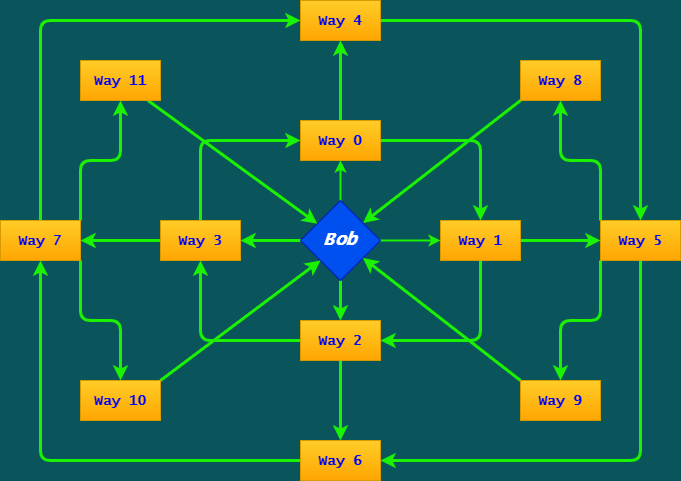

The diagram above was exported from draw.io. Its source (the exported page's mxGraphModel, read from the mxfile embedded in the PNG):
<mxGraphModel dx="1452" dy="546" grid="1" gridSize="10" guides="1" tooltips="1" connect="1" arrows="1" fold="1" page="1" pageScale="1" pageWidth="827" pageHeight="1169" background="#09555B" math="0" shadow="0">
  <root>
    <mxCell id="0" />
    <mxCell id="1" parent="0" />
    <mxCell id="pKmUN5NbqOEBuliLdA_0-5" value="" style="edgeStyle=orthogonalEdgeStyle;curved=0;rounded=1;sketch=0;orthogonalLoop=1;jettySize=auto;html=1;fontFamily=Lucida Console;fontSize=14;fontColor=#0000FF;strokeColor=#1AF202;fillColor=#f8cecc;strokeWidth=2;" edge="1" parent="1" source="pKmUN5NbqOEBuliLdA_0-1" target="pKmUN5NbqOEBuliLdA_0-2">
      <mxGeometry relative="1" as="geometry" />
    </mxCell>
    <mxCell id="pKmUN5NbqOEBuliLdA_0-6" value="" style="edgeStyle=orthogonalEdgeStyle;curved=0;rounded=1;sketch=0;orthogonalLoop=1;jettySize=auto;html=1;fontFamily=Lucida Console;fontSize=14;fontColor=#0000FF;strokeColor=#1AF202;fillColor=#f8cecc;strokeWidth=2;" edge="1" parent="1" source="pKmUN5NbqOEBuliLdA_0-1" target="pKmUN5NbqOEBuliLdA_0-3">
      <mxGeometry relative="1" as="geometry" />
    </mxCell>
    <mxCell id="pKmUN5NbqOEBuliLdA_0-9" value="" style="edgeStyle=orthogonalEdgeStyle;curved=0;rounded=1;sketch=0;orthogonalLoop=1;jettySize=auto;html=1;fontFamily=Lucida Console;fontSize=14;fontColor=#0000FF;strokeColor=#1AF202;strokeWidth=3;" edge="1" parent="1" source="pKmUN5NbqOEBuliLdA_0-1" target="pKmUN5NbqOEBuliLdA_0-8">
      <mxGeometry relative="1" as="geometry" />
    </mxCell>
    <mxCell id="pKmUN5NbqOEBuliLdA_0-10" value="" style="edgeStyle=orthogonalEdgeStyle;curved=0;rounded=1;sketch=0;orthogonalLoop=1;jettySize=auto;html=1;fontFamily=Lucida Console;fontSize=14;fontColor=#0000FF;strokeColor=#1AF202;strokeWidth=3;" edge="1" parent="1" source="pKmUN5NbqOEBuliLdA_0-1" target="pKmUN5NbqOEBuliLdA_0-7">
      <mxGeometry relative="1" as="geometry" />
    </mxCell>
    <mxCell id="pKmUN5NbqOEBuliLdA_0-1" value="Bob" style="rhombus;whiteSpace=wrap;html=1;rounded=0;sketch=0;strokeColor=#001DBC;fillColor=#0050ef;fontColor=#ffffff;fontFamily=Lucida Console;fontSize=18;fontStyle=3" vertex="1" parent="1">
      <mxGeometry x="300" y="200" width="80" height="80" as="geometry" />
    </mxCell>
    <mxCell id="pKmUN5NbqOEBuliLdA_0-22" style="edgeStyle=orthogonalEdgeStyle;rounded=1;sketch=0;jumpStyle=none;orthogonalLoop=1;jettySize=auto;html=1;fontFamily=Lucida Console;fontSize=14;fontColor=#0000FF;strokeColor=#1AF202;strokeWidth=3;entryX=0.5;entryY=0;entryDx=0;entryDy=0;" edge="1" parent="1" source="pKmUN5NbqOEBuliLdA_0-2" target="pKmUN5NbqOEBuliLdA_0-3">
      <mxGeometry relative="1" as="geometry">
        <mxPoint x="480" y="140" as="targetPoint" />
      </mxGeometry>
    </mxCell>
    <mxCell id="pKmUN5NbqOEBuliLdA_0-26" value="" style="edgeStyle=orthogonalEdgeStyle;rounded=1;sketch=0;jumpStyle=none;orthogonalLoop=1;jettySize=auto;html=1;fontFamily=Lucida Console;fontSize=14;fontColor=#0000FF;strokeColor=#1AF202;strokeWidth=3;" edge="1" parent="1" source="pKmUN5NbqOEBuliLdA_0-2" target="pKmUN5NbqOEBuliLdA_0-25">
      <mxGeometry relative="1" as="geometry" />
    </mxCell>
    <mxCell id="pKmUN5NbqOEBuliLdA_0-2" value="Way 0" style="rounded=0;whiteSpace=wrap;html=1;sketch=0;fontFamily=Lucida Console;fontSize=14;shadow=0;glass=0;rotation=0;fontStyle=1;gradientColor=#ffa500;fillColor=#ffcd28;strokeColor=#d79b00;fontColor=#0000FF;" vertex="1" parent="1">
      <mxGeometry x="300" y="120" width="80" height="40" as="geometry" />
    </mxCell>
    <mxCell id="pKmUN5NbqOEBuliLdA_0-21" value="" style="edgeStyle=orthogonalEdgeStyle;rounded=1;sketch=0;orthogonalLoop=1;jettySize=auto;html=1;fontFamily=Lucida Console;fontSize=14;fontColor=#0000FF;strokeColor=#1AF202;strokeWidth=3;entryX=1;entryY=0.5;entryDx=0;entryDy=0;jumpStyle=none;" edge="1" parent="1" source="pKmUN5NbqOEBuliLdA_0-3" target="pKmUN5NbqOEBuliLdA_0-7">
      <mxGeometry relative="1" as="geometry">
        <mxPoint x="480" y="340" as="targetPoint" />
        <Array as="points">
          <mxPoint x="480" y="340" />
        </Array>
      </mxGeometry>
    </mxCell>
    <mxCell id="pKmUN5NbqOEBuliLdA_0-28" value="" style="edgeStyle=orthogonalEdgeStyle;rounded=1;sketch=0;jumpStyle=none;orthogonalLoop=1;jettySize=auto;html=1;fontFamily=Lucida Console;fontSize=14;fontColor=#0000FF;strokeColor=#1AF202;strokeWidth=3;" edge="1" parent="1" source="pKmUN5NbqOEBuliLdA_0-3" target="pKmUN5NbqOEBuliLdA_0-27">
      <mxGeometry relative="1" as="geometry" />
    </mxCell>
    <mxCell id="pKmUN5NbqOEBuliLdA_0-3" value="Way 1" style="rounded=0;whiteSpace=wrap;html=1;sketch=0;fontFamily=Lucida Console;fontSize=14;shadow=0;glass=0;rotation=0;fontStyle=1;gradientColor=#ffa500;fillColor=#ffcd28;strokeColor=#d79b00;fontColor=#0000FF;" vertex="1" parent="1">
      <mxGeometry x="440" y="220" width="80" height="40" as="geometry" />
    </mxCell>
    <mxCell id="pKmUN5NbqOEBuliLdA_0-16" style="edgeStyle=orthogonalEdgeStyle;curved=0;rounded=1;sketch=0;orthogonalLoop=1;jettySize=auto;html=1;entryX=0.5;entryY=1;entryDx=0;entryDy=0;fontFamily=Lucida Console;fontSize=14;fontColor=#0000FF;strokeColor=#1AF202;strokeWidth=3;" edge="1" parent="1" source="pKmUN5NbqOEBuliLdA_0-7" target="pKmUN5NbqOEBuliLdA_0-8">
      <mxGeometry relative="1" as="geometry" />
    </mxCell>
    <mxCell id="pKmUN5NbqOEBuliLdA_0-30" value="" style="edgeStyle=orthogonalEdgeStyle;rounded=1;sketch=0;jumpStyle=none;orthogonalLoop=1;jettySize=auto;html=1;fontFamily=Lucida Console;fontSize=14;fontColor=#0000FF;strokeColor=#1AF202;strokeWidth=3;" edge="1" parent="1" source="pKmUN5NbqOEBuliLdA_0-7" target="pKmUN5NbqOEBuliLdA_0-29">
      <mxGeometry relative="1" as="geometry" />
    </mxCell>
    <mxCell id="pKmUN5NbqOEBuliLdA_0-7" value="Way 2" style="rounded=0;whiteSpace=wrap;html=1;sketch=0;fontFamily=Lucida Console;fontSize=14;shadow=0;glass=0;rotation=0;fontStyle=1;gradientColor=#ffa500;fillColor=#ffcd28;strokeColor=#d79b00;fontColor=#0000FF;" vertex="1" parent="1">
      <mxGeometry x="300" y="320" width="80" height="40" as="geometry" />
    </mxCell>
    <mxCell id="pKmUN5NbqOEBuliLdA_0-15" style="edgeStyle=orthogonalEdgeStyle;curved=0;rounded=1;sketch=0;orthogonalLoop=1;jettySize=auto;html=1;fontFamily=Lucida Console;fontSize=14;fontColor=#0000FF;strokeColor=#1AF202;strokeWidth=3;entryX=0;entryY=0.5;entryDx=0;entryDy=0;jumpStyle=arc;" edge="1" parent="1" source="pKmUN5NbqOEBuliLdA_0-8" target="pKmUN5NbqOEBuliLdA_0-2">
      <mxGeometry relative="1" as="geometry">
        <mxPoint x="200" y="140" as="targetPoint" />
        <Array as="points">
          <mxPoint x="200" y="140" />
        </Array>
      </mxGeometry>
    </mxCell>
    <mxCell id="pKmUN5NbqOEBuliLdA_0-24" value="" style="edgeStyle=orthogonalEdgeStyle;rounded=1;sketch=0;jumpStyle=none;orthogonalLoop=1;jettySize=auto;html=1;fontFamily=Lucida Console;fontSize=14;fontColor=#0000FF;strokeColor=#1AF202;strokeWidth=3;" edge="1" parent="1" source="pKmUN5NbqOEBuliLdA_0-8" target="pKmUN5NbqOEBuliLdA_0-23">
      <mxGeometry relative="1" as="geometry" />
    </mxCell>
    <mxCell id="pKmUN5NbqOEBuliLdA_0-8" value="Way 3" style="rounded=0;whiteSpace=wrap;html=1;sketch=0;fontFamily=Lucida Console;fontSize=14;shadow=0;glass=0;rotation=0;fontStyle=1;gradientColor=#ffa500;fillColor=#ffcd28;strokeColor=#d79b00;fontColor=#0000FF;" vertex="1" parent="1">
      <mxGeometry x="160" y="220" width="80" height="40" as="geometry" />
    </mxCell>
    <mxCell id="pKmUN5NbqOEBuliLdA_0-39" style="rounded=1;sketch=0;jumpStyle=none;orthogonalLoop=1;jettySize=auto;html=1;entryX=0;entryY=0.5;entryDx=0;entryDy=0;fontFamily=Lucida Console;fontSize=14;fontColor=#0000FF;strokeColor=#1AF202;strokeWidth=3;shadow=0;edgeStyle=orthogonalEdgeStyle;sourcePerimeterSpacing=0;" edge="1" parent="1" source="pKmUN5NbqOEBuliLdA_0-23" target="pKmUN5NbqOEBuliLdA_0-25">
      <mxGeometry relative="1" as="geometry">
        <Array as="points">
          <mxPoint x="40" y="20" />
        </Array>
      </mxGeometry>
    </mxCell>
    <mxCell id="pKmUN5NbqOEBuliLdA_0-45" style="edgeStyle=orthogonalEdgeStyle;rounded=1;sketch=0;jumpStyle=none;orthogonalLoop=1;jettySize=auto;html=1;exitX=1;exitY=0;exitDx=0;exitDy=0;shadow=0;fontFamily=Lucida Console;fontSize=14;fontColor=#0000FF;sourcePerimeterSpacing=0;strokeColor=#1AF202;strokeWidth=3;" edge="1" parent="1" source="pKmUN5NbqOEBuliLdA_0-23" target="pKmUN5NbqOEBuliLdA_0-44">
      <mxGeometry relative="1" as="geometry" />
    </mxCell>
    <mxCell id="pKmUN5NbqOEBuliLdA_0-47" style="edgeStyle=orthogonalEdgeStyle;rounded=1;sketch=0;jumpStyle=none;orthogonalLoop=1;jettySize=auto;html=1;exitX=1;exitY=1;exitDx=0;exitDy=0;shadow=0;fontFamily=Lucida Console;fontSize=14;fontColor=#0000FF;sourcePerimeterSpacing=0;strokeColor=#1AF202;strokeWidth=3;" edge="1" parent="1" source="pKmUN5NbqOEBuliLdA_0-23" target="pKmUN5NbqOEBuliLdA_0-46">
      <mxGeometry relative="1" as="geometry" />
    </mxCell>
    <mxCell id="pKmUN5NbqOEBuliLdA_0-23" value="Way 7" style="rounded=0;whiteSpace=wrap;html=1;sketch=0;fontFamily=Lucida Console;fontSize=14;shadow=0;glass=0;rotation=0;fontStyle=1;gradientColor=#ffa500;fillColor=#ffcd28;strokeColor=#d79b00;fontColor=#0000FF;" vertex="1" parent="1">
      <mxGeometry y="220" width="80" height="40" as="geometry" />
    </mxCell>
    <mxCell id="pKmUN5NbqOEBuliLdA_0-40" style="edgeStyle=orthogonalEdgeStyle;rounded=1;sketch=0;jumpStyle=none;orthogonalLoop=1;jettySize=auto;html=1;shadow=0;fontFamily=Lucida Console;fontSize=14;fontColor=#0000FF;sourcePerimeterSpacing=0;strokeColor=#1AF202;strokeWidth=3;entryX=0.5;entryY=0;entryDx=0;entryDy=0;" edge="1" parent="1" source="pKmUN5NbqOEBuliLdA_0-25" target="pKmUN5NbqOEBuliLdA_0-27">
      <mxGeometry relative="1" as="geometry">
        <mxPoint x="640" y="210" as="targetPoint" />
      </mxGeometry>
    </mxCell>
    <mxCell id="pKmUN5NbqOEBuliLdA_0-25" value="Way 4" style="rounded=0;whiteSpace=wrap;html=1;sketch=0;fontFamily=Lucida Console;fontSize=14;shadow=0;glass=0;rotation=0;fontStyle=1;gradientColor=#ffa500;fillColor=#ffcd28;strokeColor=#d79b00;fontColor=#0000FF;" vertex="1" parent="1">
      <mxGeometry x="300" width="80" height="40" as="geometry" />
    </mxCell>
    <mxCell id="pKmUN5NbqOEBuliLdA_0-42" style="edgeStyle=orthogonalEdgeStyle;rounded=1;sketch=0;jumpStyle=none;orthogonalLoop=1;jettySize=auto;html=1;entryX=1;entryY=0.5;entryDx=0;entryDy=0;shadow=0;fontFamily=Lucida Console;fontSize=14;fontColor=#0000FF;sourcePerimeterSpacing=0;strokeColor=#1AF202;strokeWidth=3;" edge="1" parent="1" source="pKmUN5NbqOEBuliLdA_0-27" target="pKmUN5NbqOEBuliLdA_0-29">
      <mxGeometry relative="1" as="geometry">
        <Array as="points">
          <mxPoint x="640" y="460" />
        </Array>
      </mxGeometry>
    </mxCell>
    <mxCell id="pKmUN5NbqOEBuliLdA_0-49" style="edgeStyle=orthogonalEdgeStyle;rounded=1;sketch=0;jumpStyle=none;orthogonalLoop=1;jettySize=auto;html=1;exitX=0;exitY=0;exitDx=0;exitDy=0;shadow=0;fontFamily=Lucida Console;fontSize=14;fontColor=#0000FF;sourcePerimeterSpacing=0;strokeColor=#1AF202;strokeWidth=3;" edge="1" parent="1" source="pKmUN5NbqOEBuliLdA_0-27" target="pKmUN5NbqOEBuliLdA_0-48">
      <mxGeometry relative="1" as="geometry" />
    </mxCell>
    <mxCell id="pKmUN5NbqOEBuliLdA_0-53" style="edgeStyle=orthogonalEdgeStyle;rounded=1;sketch=0;jumpStyle=none;orthogonalLoop=1;jettySize=auto;html=1;exitX=0;exitY=1;exitDx=0;exitDy=0;shadow=0;fontFamily=Lucida Console;fontSize=14;fontColor=#0000FF;sourcePerimeterSpacing=0;strokeColor=#1AF202;strokeWidth=3;" edge="1" parent="1" source="pKmUN5NbqOEBuliLdA_0-27" target="pKmUN5NbqOEBuliLdA_0-52">
      <mxGeometry relative="1" as="geometry" />
    </mxCell>
    <mxCell id="pKmUN5NbqOEBuliLdA_0-27" value="Way 5" style="rounded=0;whiteSpace=wrap;html=1;sketch=0;fontFamily=Lucida Console;fontSize=14;shadow=0;glass=0;rotation=0;fontStyle=1;gradientColor=#ffa500;fillColor=#ffcd28;strokeColor=#d79b00;fontColor=#0000FF;" vertex="1" parent="1">
      <mxGeometry x="600" y="220" width="80" height="40" as="geometry" />
    </mxCell>
    <mxCell id="pKmUN5NbqOEBuliLdA_0-33" style="edgeStyle=orthogonalEdgeStyle;rounded=1;sketch=0;jumpStyle=none;orthogonalLoop=1;jettySize=auto;html=1;entryX=0.5;entryY=1;entryDx=0;entryDy=0;fontFamily=Lucida Console;fontSize=14;fontColor=#0000FF;strokeColor=#1AF202;strokeWidth=3;" edge="1" parent="1" source="pKmUN5NbqOEBuliLdA_0-29" target="pKmUN5NbqOEBuliLdA_0-23">
      <mxGeometry relative="1" as="geometry" />
    </mxCell>
    <mxCell id="pKmUN5NbqOEBuliLdA_0-29" value="Way 6" style="rounded=0;whiteSpace=wrap;html=1;sketch=0;fontFamily=Lucida Console;fontSize=14;shadow=0;glass=0;rotation=0;fontStyle=1;gradientColor=#ffa500;fillColor=#ffcd28;strokeColor=#d79b00;fontColor=#0000FF;" vertex="1" parent="1">
      <mxGeometry x="300" y="440" width="80" height="40" as="geometry" />
    </mxCell>
    <mxCell id="pKmUN5NbqOEBuliLdA_0-54" style="rounded=1;sketch=0;jumpStyle=none;orthogonalLoop=1;jettySize=auto;html=1;shadow=0;fontFamily=Lucida Console;fontSize=14;fontColor=#0000FF;sourcePerimeterSpacing=0;strokeColor=#1AF202;strokeWidth=3;" edge="1" parent="1" source="pKmUN5NbqOEBuliLdA_0-44" target="pKmUN5NbqOEBuliLdA_0-1">
      <mxGeometry relative="1" as="geometry" />
    </mxCell>
    <mxCell id="pKmUN5NbqOEBuliLdA_0-44" value="Way 11" style="rounded=0;whiteSpace=wrap;html=1;sketch=0;fontFamily=Lucida Console;fontSize=14;shadow=0;glass=0;rotation=0;fontStyle=1;gradientColor=#ffa500;fillColor=#ffcd28;strokeColor=#d79b00;fontColor=#0000FF;" vertex="1" parent="1">
      <mxGeometry x="80" y="60" width="80" height="40" as="geometry" />
    </mxCell>
    <mxCell id="pKmUN5NbqOEBuliLdA_0-57" style="edgeStyle=none;rounded=1;sketch=0;jumpStyle=none;orthogonalLoop=1;jettySize=auto;html=1;exitX=1;exitY=0;exitDx=0;exitDy=0;entryX=0;entryY=1;entryDx=0;entryDy=0;shadow=0;fontFamily=Lucida Console;fontSize=14;fontColor=#0000FF;sourcePerimeterSpacing=0;strokeColor=#1AF202;strokeWidth=3;" edge="1" parent="1" source="pKmUN5NbqOEBuliLdA_0-46" target="pKmUN5NbqOEBuliLdA_0-1">
      <mxGeometry relative="1" as="geometry" />
    </mxCell>
    <mxCell id="pKmUN5NbqOEBuliLdA_0-46" value="Way 10" style="rounded=0;whiteSpace=wrap;html=1;sketch=0;fontFamily=Lucida Console;fontSize=14;shadow=0;glass=0;rotation=0;fontStyle=1;gradientColor=#ffa500;fillColor=#ffcd28;strokeColor=#d79b00;fontColor=#0000FF;" vertex="1" parent="1">
      <mxGeometry x="80" y="380" width="80" height="40" as="geometry" />
    </mxCell>
    <mxCell id="pKmUN5NbqOEBuliLdA_0-55" style="edgeStyle=none;rounded=1;sketch=0;jumpStyle=none;orthogonalLoop=1;jettySize=auto;html=1;exitX=0;exitY=1;exitDx=0;exitDy=0;shadow=0;fontFamily=Lucida Console;fontSize=14;fontColor=#0000FF;sourcePerimeterSpacing=0;strokeColor=#1AF202;strokeWidth=3;" edge="1" parent="1" source="pKmUN5NbqOEBuliLdA_0-48" target="pKmUN5NbqOEBuliLdA_0-1">
      <mxGeometry relative="1" as="geometry" />
    </mxCell>
    <mxCell id="pKmUN5NbqOEBuliLdA_0-48" value="Way 8" style="rounded=0;whiteSpace=wrap;html=1;sketch=0;fontFamily=Lucida Console;fontSize=14;shadow=0;glass=0;rotation=0;fontStyle=1;gradientColor=#ffa500;fillColor=#ffcd28;strokeColor=#d79b00;fontColor=#0000FF;" vertex="1" parent="1">
      <mxGeometry x="520" y="60" width="80" height="40" as="geometry" />
    </mxCell>
    <mxCell id="pKmUN5NbqOEBuliLdA_0-56" style="edgeStyle=none;rounded=1;sketch=0;jumpStyle=none;orthogonalLoop=1;jettySize=auto;html=1;exitX=0;exitY=0;exitDx=0;exitDy=0;shadow=0;fontFamily=Lucida Console;fontSize=14;fontColor=#0000FF;sourcePerimeterSpacing=0;strokeColor=#1AF202;strokeWidth=3;" edge="1" parent="1" source="pKmUN5NbqOEBuliLdA_0-52" target="pKmUN5NbqOEBuliLdA_0-1">
      <mxGeometry relative="1" as="geometry" />
    </mxCell>
    <mxCell id="pKmUN5NbqOEBuliLdA_0-52" value="Way 9" style="rounded=0;whiteSpace=wrap;html=1;sketch=0;fontFamily=Lucida Console;fontSize=14;shadow=0;glass=0;rotation=0;fontStyle=1;gradientColor=#ffa500;fillColor=#ffcd28;strokeColor=#d79b00;fontColor=#0000FF;" vertex="1" parent="1">
      <mxGeometry x="520" y="380" width="80" height="40" as="geometry" />
    </mxCell>
  </root>
</mxGraphModel>